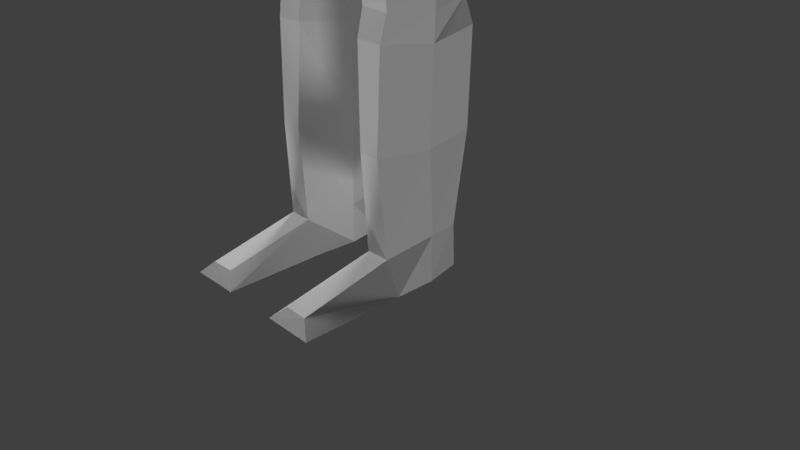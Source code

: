 # Source: Male_anim.blend  (saved by Blender 2.79.0; exported with 4.5.12 LTS)
import bpy
from mathutils import Matrix  # noqa: F401  (used for matrix-valued properties, if any)

bpy.ops.wm.read_factory_settings(use_empty=True)
scene = bpy.context.scene
scene.name = 'Scene'

# ---- collections
col_collection_1 = bpy.data.collections.new('Collection 1'); scene.collection.children.link(col_collection_1)

# ---- materials (node trees are filled in below, after node groups)
mat_material = bpy.data.materials.new('Material')
mat_material.alpha_threshold = 0.0
mat_material.use_transparent_shadow = False
mat_material.roughness = 0.5
mat_material.line_color = (0.0, 0.0, 0.0, 1.0)

# ---- node groups
ng_auto_smooth = bpy.data.node_groups.new('Auto Smooth', 'GeometryNodeTree')
_s = ng_auto_smooth.interface.new_socket(name='Geometry', in_out='OUTPUT', socket_type='NodeSocketGeometry')
_s = ng_auto_smooth.interface.new_socket(name='Geometry', in_out='INPUT', socket_type='NodeSocketGeometry')
_s = ng_auto_smooth.interface.new_socket(name='Angle', in_out='INPUT', socket_type='NodeSocketFloat')
_s.subtype = 'ANGLE'
_s.min_value = 0.0
_s.max_value = 3.142
ng_auto_smooth.is_modifier = True
_N = ng_auto_smooth.nodes; _L = ng_auto_smooth.links
n0 = _N.new('NodeGroupOutput'); n0.name = 'Group Output'; n0.location = (480, -100)
n1 = _N.new('NodeGroupInput'); n1.name = 'Group Input'; n1.location = (-420, -300)
n2 = _N.new('NodeGroupInput'); n2.name = 'Group Input.001'; n2.location = (-60, -100)
n3 = _N.new('GeometryNodeSetShadeSmooth'); n3.name = 'Set Shade Smooth'; n3.location = (120, -100)
n3.domain = 'EDGE'
n4 = _N.new('GeometryNodeSetShadeSmooth'); n4.name = 'Set Shade Smooth.001'; n4.location = (300, -100)
n5 = _N.new('GeometryNodeInputMeshEdgeAngle'); n5.name = 'Edge Angle'; n5.location = (-420, -220)
n6 = _N.new('GeometryNodeInputEdgeSmooth'); n6.name = 'Is Edge Smooth'; n6.location = (-60, -160)
n7 = _N.new('GeometryNodeInputShadeSmooth'); n7.name = 'Is Face Smooth'; n7.location = (-240, -340)
n8 = _N.new('FunctionNodeBooleanMath'); n8.name = 'Boolean Math'; n8.location = (-60, -220)
n9 = _N.new('FunctionNodeCompare'); n9.name = 'Compare'; n9.location = (-240, -180)
n9.operation = 'LESS_EQUAL'
_L.new(n5.outputs[0], n9.inputs[0])
_L.new(n4.outputs[0], n0.inputs[0])
_L.new(n1.outputs[1], n9.inputs[1])
_L.new(n9.outputs[0], n8.inputs[0])
_L.new(n7.outputs[0], n8.inputs[1])
_L.new(n2.outputs[0], n3.inputs[0])
_L.new(n6.outputs[0], n3.inputs[1])
_L.new(n3.outputs[0], n4.inputs[0])
_L.new(n8.outputs[0], n3.inputs[2])
n0.is_active_output = True

# ---- material node trees

# ---- world
world_world = bpy.data.worlds.new('World'); scene.world = world_world
world_world.color = (0.05088, 0.05088, 0.05088)
world_world.use_sun_shadow = False
world_world.sun_shadow_jitter_overblur = 0.0
world_world.cycles.sampling_method = 'MANUAL'

# ---- cameras
cam_camera = bpy.data.cameras.new('Camera')
cam_camera.clip_end = 100.0
cam_camera.lens = 35.0
cam_camera.sensor_width = 32.0
cam_camera.sensor_height = 18.0
cam_camera.ortho_scale = 7.314
cam_camera.dof.focus_distance = 0.0
cam_camera.dof.aperture_fstop = 128.0

# ---- lights
light_lamp_003 = bpy.data.lights.new('Lamp.003', 'SUN')
light_lamp_003.transmission_factor = 0.0
light_lamp_003.cutoff_distance = 30.0
light_lamp_003.angle = 0.1993
light_lamp_003.energy = 1.0
light_lamp_003.shadow_buffer_clip_start = 1.001
light_lamp_003.shadow_soft_size = 0.1
light_lamp_003.shadow_cascade_max_distance = 1000.0
light_lamp_002 = bpy.data.lights.new('Lamp.002', 'SUN')
light_lamp_002.transmission_factor = 0.0
light_lamp_002.cutoff_distance = 30.0
light_lamp_002.angle = 0.1993
light_lamp_002.energy = 1.0
light_lamp_002.shadow_buffer_clip_start = 1.001
light_lamp_002.shadow_soft_size = 0.1
light_lamp_002.shadow_cascade_max_distance = 1000.0
light_lamp_001 = bpy.data.lights.new('Lamp.001', 'SUN')
light_lamp_001.transmission_factor = 0.0
light_lamp_001.cutoff_distance = 30.0
light_lamp_001.angle = 0.1993
light_lamp_001.energy = 1.0
light_lamp_001.shadow_buffer_clip_start = 1.001
light_lamp_001.shadow_soft_size = 0.1
light_lamp_001.shadow_cascade_max_distance = 1000.0
light_lamp = bpy.data.lights.new('Lamp', 'SUN')
light_lamp.transmission_factor = 0.0
light_lamp.cutoff_distance = 30.0
light_lamp.angle = 0.1993
light_lamp.energy = 1.0
light_lamp.shadow_buffer_clip_start = 1.001
light_lamp.shadow_soft_size = 0.1
light_lamp.shadow_cascade_max_distance = 1000.0

# ---- meshes
me_cube = bpy.data.meshes.new('Cube')
me_cube.from_pydata([(0.1818, -0.4534, 6.921), (1.431, -0.5925, 11.6), (0.054, 0.6216, 6.935), (1.474, 0.6932, 11.72), (-0.09129, 0.4749, 6.927), (-0.09129, 0.7487, 11.91), (-0.09129, -0.5342, 6.996), (-0.09129, -0.9978, 11.79), (1.094, 0.9928, 10.91), (1.057, 0.5793, 8.959), (1.04, 0.9029, 7.677), (1.141, -0.7016, 10.6), (1.057, -0.7067, 8.959), (1.04, -0.5043, 7.677), (-0.09129, -1.195, 10.65), (-0.09129, -1.048, 8.959), (-0.09129, -0.7258, 7.677), (-0.09129, 1.051, 10.69), (-0.09129, 0.7898, 8.959), (-0.09129, 0.9308, 7.677), (0.0922, 0.07928, 6.867), (0.2168, -0.01637, 12.78), (-0.09129, 0.07928, 6.908), (1.146, 0.07928, 7.677), (1.23, -0.06944, 8.959), (1.631, -0.486, 10.7), (0.708, 0.8842, 11.78), (1.943, -0.1693, 11.47), (1.925, 0.524, 11.53), (1.411, 0.8561, 10.53), (1.885, 0.1587, 8.557), (2.075, 0.149, 8.555), (2.076, 0.4687, 8.558), (1.886, 0.4738, 8.554), (0.3361, -0.4429, 6.851), (0.1133, 0.7317, 6.878), (1.264, 0.6545, 6.86), (0.8417, -0.442, 6.853), (0.1205, 0.08734, 6.76), (1.271, -0.005191, 6.786), (0.4892, -0.4321, 0.5534), (0.4395, 0.6981, 0.6424), (0.8179, 0.6712, 0.6564), (0.8054, -0.4285, 0.5547), (0.2851, 0.1491, 0.6505), (0.9592, 0.161, 0.7224), (0.02234, 0.1391, 5.054), (0.3243, -0.4964, 5.035), (0.7391, -0.4937, 5.014), (0.7481, 0.7653, 5.011), (0.1289, 0.7484, 5.139), (1.041, 0.09604, 5.017), (0.2176, 0.1249, 3.361), (0.8082, 0.7584, 3.443), (0.9975, 0.107, 3.383), (0.4359, -0.4144, 3.427), (0.8082, -0.4086, 3.416), (0.2157, 0.7572, 3.486), (0.1965, 0.1115, 3.058), (0.1868, 0.1146, 1.818), (0.9524, 0.74, 3.137), (0.8558, 0.8179, 1.872), (0.9791, 0.1115, 3.036), (0.9442, 0.1146, 1.825), (0.4748, -0.5162, 1.824), (0.4114, -0.4698, 3.09), (0.7523, -0.517, 1.817), (0.7728, -0.4749, 3.085), (0.2625, 0.8208, 1.844), (0.2518, 0.7601, 3.156), (0.3013, -0.4135, 0.1197), (0.3402, 0.6228, 0.1297), (0.8884, 0.6238, 0.1337), (0.9926, -0.4183, 0.1344), (0.2848, 0.1559, 0.1104), (0.9793, 0.132, 0.1211), (0.4779, -1.636, 0.2839), (0.796, -1.645, 0.2848), (0.2952, -1.769, 0.1138), (0.9703, -1.768, 0.1103), (0.02495, -0.4806, 6.964), (-0.01097, 0.5166, 6.938), (0.6972, -0.8275, 11.77), (0.4745, -0.6151, 7.677), (0.4828, -0.9416, 8.959), (0.4745, 0.9583, 7.677), (0.4828, 0.6845, 8.959), (0.6364, 1.022, 10.74), (0.0004545, -0.06424, 6.887), (0.7851, -1.08, 10.68), (0.2179, -0.01619, 12.31), (0.2185, 0.1767, 12.43), (-0.09129, -0.08983, 12.52), (-0.09129, 0.2805, 12.45), (0.2219, 0.1767, 12.78), (-0.09129, -0.08983, 12.76), (-0.09129, 0.2805, 12.77), (0.942, -0.9168, 13.26), (0.942, -0.9168, 15.26), (0.796, 0.9581, 13.11), (0.942, 1.083, 15.26), (0.3035, 1.067, 13.05), (0.29, 1.232, 15.51), (0.9329, 1.232, 14.61), (0.9329, 1.232, 13.91), (1.091, -0.2648, 13.11), (1.091, 0.4312, 13.11), (1.091, 0.4312, 15.41), (1.091, -0.2648, 15.41), (1.091, -1.066, 14.61), (1.091, -1.066, 13.91), (0.29, -1.066, 13.11), (0.29, -1.066, 15.41), (0.3861, 0.4925, 15.79), (0.3861, -0.3261, 15.79), (0.3513, -1.354, 13.81), (0.3513, -1.354, 14.7), (1.221, 0.4925, 13.81), (1.221, -0.3261, 13.81), (1.221, 0.4925, 14.7), (1.221, -0.3261, 14.7), (0.3513, 1.521, 13.81), (0.3513, 1.521, 14.7), (-0.09129, 1.045, 13.01), (-0.09129, 1.232, 15.51), (-0.09129, -1.066, 13.11), (-0.09129, -1.066, 15.41), (-0.09129, 0.4925, 15.79), (-0.09129, -0.3261, 15.79), (-0.09129, -1.354, 13.81), (-0.09129, -1.354, 14.7), (-0.09129, 1.521, 13.81), (-0.09129, 1.521, 14.7), (1.954, 0.1662, 7.022), (2.102, 0.1682, 7.021), (2.102, 0.3168, 7.022), (1.955, 0.3153, 7.022), (1.937, 0.1524, 6.988), (2.104, 0.1495, 6.986), (2.105, 0.3345, 6.986), (1.93, 0.3341, 6.985), (1.957, 0.1632, 6.716), (2.09, 0.1635, 6.717), (2.087, 0.3167, 6.716), (1.957, 0.3172, 6.718), (1.961, 0.2423, 6.371), (2.052, 0.2422, 6.371), (2.051, 0.3052, 6.372), (1.961, 0.3051, 6.372), (1.971, 0.2692, 6.303), (2.028, 0.269, 6.303), (2.027, 0.2881, 6.304), (1.971, 0.2879, 6.303), (2.176, 0.1685, 11.2), (2.211, 0.3164, 8.579), (2.145, 0.2596, 7.022), (2.176, 0.2607, 6.982), (2.158, 0.2806, 6.715), (2.099, 0.2792, 6.336), (2.035, 0.2786, 6.295), (1.636, 0.3152, 8.575), (1.467, 0.2438, 10.03), (1.875, 0.2599, 7.021), (1.837, 0.2603, 6.985), (1.9, 0.2793, 6.693), (1.903, 0.2789, 6.335), (1.953, 0.2783, 6.295), (1.818, 0.2119, 6.82), (1.818, 0.3264, 6.821), (1.855, 0.2264, 6.771), (1.854, 0.3238, 6.764), (1.77, 0.2641, 6.827), (1.869, 0.2801, 6.701), (1.751, 0.2385, 6.536), (1.746, 0.2894, 6.537), (1.786, 0.2382, 6.534), (1.784, 0.2909, 6.537), (1.706, 0.2584, 6.5), (1.812, 0.2614, 6.494), (-0.3644, -0.4534, 6.921), (-1.614, -0.5925, 11.6), (-0.2366, 0.6216, 6.935), (-1.608, -0.04956, 11.76), (-1.703, 0.7284, 10.95), (-1.239, 0.5793, 8.959), (-1.223, 0.9029, 7.677), (-1.323, -0.7016, 10.6), (-1.239, -0.7067, 8.959), (-1.223, -0.5043, 7.677), (-0.2748, 0.07928, 6.867), (-0.3994, -0.01637, 12.78), (-1.329, 0.07928, 7.677), (-1.412, -0.06944, 8.959), (-1.849, -0.4794, 10.58), (-0.8906, 0.8842, 11.78), (-2.125, -0.1693, 11.47), (-2.107, 0.524, 11.53), (-2.068, 0.1587, 8.557), (-2.257, 0.149, 8.555), (-2.258, 0.4687, 8.558), (-2.069, 0.4738, 8.554), (-0.5187, -0.4429, 6.851), (-0.2959, 0.7317, 6.878), (-1.447, 0.6545, 6.86), (-1.024, -0.442, 6.853), (-0.3031, 0.08734, 6.76), (-1.454, -0.005191, 6.786), (-0.6718, -0.4321, 0.5534), (-0.622, 0.6981, 0.6424), (-1.0, 0.6712, 0.6564), (-0.988, -0.4285, 0.5547), (-0.4677, 0.1491, 0.6505), (-1.142, 0.161, 0.7224), (-0.2049, 0.1391, 5.054), (-0.5069, -0.4964, 5.035), (-0.9217, -0.4937, 5.014), (-0.9307, 0.7653, 5.011), (-0.3114, 0.7484, 5.139), (-1.224, 0.09604, 5.017), (-0.4002, 0.1249, 3.361), (-0.9907, 0.7584, 3.443), (-1.18, 0.107, 3.383), (-0.6185, -0.4144, 3.427), (-0.9907, -0.4086, 3.416), (-0.3983, 0.7572, 3.486), (-0.3791, 0.1115, 3.058), (-0.3694, 0.1146, 1.818), (-1.135, 0.74, 3.137), (-1.038, 0.8179, 1.872), (-1.162, 0.1115, 3.036), (-1.127, 0.1146, 1.825), (-0.6574, -0.5162, 1.824), (-0.594, -0.4698, 3.09), (-0.9349, -0.517, 1.817), (-0.9554, -0.4749, 3.085), (-0.4451, 0.8208, 1.844), (-0.4344, 0.7601, 3.156), (-0.4839, -0.4135, 0.1197), (-0.5228, 0.6228, 0.1297), (-1.071, 0.6238, 0.1337), (-1.175, -0.4183, 0.1344), (-0.4674, 0.1559, 0.1104), (-1.162, 0.132, 0.1211), (-0.6605, -1.636, 0.2839), (-0.9786, -1.645, 0.2848), (-0.4778, -1.769, 0.1138), (-1.153, -1.768, 0.1103), (-0.2075, -0.4806, 6.964), (-0.1716, 0.5166, 6.938), (-0.8798, -0.8275, 11.77), (-0.6571, -0.6151, 7.677), (-0.6654, -0.9416, 8.959), (-0.6571, 0.9583, 7.677), (-0.6654, 0.6845, 8.959), (-0.8189, 1.022, 10.74), (-0.183, -0.06424, 6.887), (-0.9677, -1.08, 10.68), (-0.4004, -0.01619, 12.31), (-0.4011, 0.1767, 12.43), (-0.4045, 0.1767, 12.78), (-1.125, -0.9168, 13.26), (-1.125, -0.9168, 15.26), (-1.13, 0.9581, 13.19), (-1.125, 1.083, 15.26), (-0.486, 1.067, 13.05), (-0.4726, 1.232, 15.51), (-1.116, 1.232, 14.61), (-1.116, 1.232, 13.91), (-1.274, -0.2648, 13.11), (-1.274, 0.4312, 13.11), (-1.274, 0.4312, 15.41), (-1.274, -0.2648, 15.41), (-1.274, -1.066, 14.61), (-1.274, -1.066, 13.91), (-0.4726, -1.066, 13.11), (-0.4726, -1.066, 15.41), (-0.5687, 0.4925, 15.79), (-0.5687, -0.3261, 15.79), (-0.5339, -1.354, 13.81), (-0.5339, -1.354, 14.7), (-1.404, 0.4925, 13.81), (-1.404, -0.3261, 13.81), (-1.404, 0.4925, 14.7), (-1.404, -0.3261, 14.7), (-0.5339, 1.521, 13.81), (-0.5339, 1.521, 14.7), (-2.137, 0.1662, 7.022), (-2.284, 0.1682, 7.021), (-2.285, 0.3168, 7.022), (-2.137, 0.3153, 7.022), (-2.119, 0.1524, 6.988), (-2.287, 0.1495, 6.986), (-2.288, 0.3345, 6.986), (-2.113, 0.3341, 6.985), (-2.139, 0.1632, 6.716), (-2.273, 0.1635, 6.717), (-2.27, 0.3167, 6.716), (-2.14, 0.3172, 6.718), (-2.144, 0.2423, 6.371), (-2.234, 0.2422, 6.371), (-2.234, 0.3052, 6.372), (-2.143, 0.3051, 6.372), (-2.154, 0.2692, 6.303), (-2.21, 0.269, 6.303), (-2.209, 0.2881, 6.304), (-2.154, 0.2879, 6.303), (-2.358, 0.1685, 11.2), (-2.394, 0.3164, 8.579), (-2.327, 0.2596, 7.022), (-2.358, 0.2607, 6.982), (-2.341, 0.2806, 6.715), (-2.281, 0.2792, 6.336), (-2.217, 0.2786, 6.295), (-2.052, 0.3152, 8.552), (-2.057, 0.2599, 7.021), (-2.019, 0.2603, 6.985), (-2.082, 0.2793, 6.693), (-2.086, 0.2789, 6.335), (-2.136, 0.2783, 6.295), (-2.0, 0.2119, 6.82), (-2.0, 0.3264, 6.821), (-2.037, 0.2264, 6.771), (-2.037, 0.3238, 6.764), (-1.952, 0.2641, 6.827), (-2.051, 0.2801, 6.701), (-1.934, 0.2385, 6.536), (-1.928, 0.2894, 6.537), (-1.968, 0.2382, 6.534), (-1.966, 0.2909, 6.537), (-1.889, 0.2584, 6.5), (-1.994, 0.2614, 6.494), (-1.768, 0.1873, 10.78), (-1.769, 0.1796, 10.78), (-1.768, 0.1746, 10.77)], [], [(87, 26, 3, 8), (88, 20, 0, 80), (1, 90, 82), (89, 82, 7, 14), (80, 83, 16, 6), (83, 84, 15, 16), (84, 89, 14, 15), (2, 10, 36, 35), (23, 24, 12, 13), (24, 25, 11, 12), (81, 85, 10, 2), (85, 86, 9, 10), (86, 87, 8, 9), (9, 8, 25, 24), (10, 9, 24, 23), (13, 0, 34, 37), (90, 91, 94, 21), (81, 2, 20, 88), (25, 27, 1, 11), (28, 29, 8), (161, 29, 33, 160), (153, 27, 31, 154), (29, 28, 32, 33), (27, 25, 30, 31), (3, 1, 27, 28), (153, 28, 27), (8, 3, 28), (66, 64, 40, 43), (64, 59, 44, 40), (0, 20, 38, 34), (23, 13, 37, 39), (10, 23, 39, 36), (20, 2, 35, 38), (45, 43, 73, 75), (42, 45, 75, 72), (68, 61, 42, 41), (61, 63, 45, 42), (63, 66, 43, 45), (59, 68, 41, 44), (38, 35, 50, 46), (39, 37, 48, 51), (36, 39, 51, 49), (35, 36, 49, 50), (34, 38, 46, 47), (37, 34, 47, 48), (46, 50, 57, 52), (51, 48, 56, 54), (49, 51, 54, 53), (50, 49, 53, 57), (47, 46, 52, 55), (48, 47, 55, 56), (52, 57, 69, 58), (58, 69, 68, 59), (54, 56, 67, 62), (62, 67, 66, 63), (53, 54, 62, 60), (60, 62, 63, 61), (57, 53, 60, 69), (69, 60, 61, 68), (55, 52, 58, 65), (65, 58, 59, 64), (56, 55, 65, 67), (67, 65, 64, 66), (74, 75, 73, 70), (71, 72, 75, 74), (44, 41, 71, 74), (40, 44, 74, 70), (70, 73, 79, 78), (41, 42, 72, 71), (77, 76, 78, 79), (40, 70, 78, 76), (43, 40, 76, 77), (73, 43, 77, 79), (3, 26, 91), (4, 81, 88, 22), (18, 17, 87, 86), (19, 18, 86, 85), (4, 19, 85, 81), (12, 11, 89, 84), (13, 12, 84, 83), (0, 13, 83, 80), (11, 1, 82, 89), (22, 88, 80, 6), (17, 5, 26, 87), (91, 26, 5, 93), (82, 90, 92, 7), (91, 90, 1, 3), (92, 90, 21, 95), (91, 93, 96, 94), (122, 102, 100, 103), (120, 108, 98, 109), (21, 105, 97, 111), (108, 114, 112, 98), (100, 102, 113, 107), (107, 113, 114, 108), (95, 21, 111, 125), (123, 101, 94, 96), (101, 99, 106, 94), (94, 106, 105, 21), (97, 110, 115, 111), (110, 109, 116, 115), (109, 98, 112, 116), (105, 118, 110, 97), (118, 120, 109, 110), (99, 104, 117, 106), (106, 117, 118, 105), (104, 103, 119, 117), (117, 119, 120, 118), (103, 100, 107, 119), (119, 107, 108, 120), (101, 121, 104, 99), (121, 122, 103, 104), (123, 131, 121, 101), (131, 132, 122, 121), (132, 124, 102, 122), (116, 112, 126, 130), (115, 116, 130, 129), (111, 115, 129, 125), (113, 127, 128, 114), (102, 124, 127, 113), (114, 128, 126, 112), (33, 32, 135, 136), (154, 31, 134, 155), (160, 33, 136, 162), (31, 30, 133, 134), (136, 135, 139, 140), (162, 136, 140, 163), (134, 133, 137, 138), (155, 134, 138, 156), (140, 144, 170, 168), (138, 137, 141, 142), (156, 138, 142, 157), (140, 139, 143, 144), (142, 141, 145, 146), (157, 142, 146, 158), (144, 143, 147, 148), (164, 144, 148, 165), (148, 147, 151, 152), (165, 148, 152, 166), (146, 145, 149, 150), (158, 146, 150, 159), (149, 166, 159, 150), (147, 158, 159, 151), (143, 157, 158, 147), (139, 156, 157, 143), (135, 155, 156, 139), (32, 154, 155, 135), (28, 153, 154, 32), (145, 165, 166, 149), (141, 164, 165, 145), (163, 140, 168, 171), (133, 162, 163, 137), (30, 160, 162, 133), (25, 161, 160, 30), (152, 151, 159, 166), (168, 170, 176, 174), (171, 168, 174, 177), (164, 141, 169, 172), (144, 164, 172, 170), (141, 137, 167, 169), (137, 163, 171, 167), (177, 174, 176, 178), (173, 177, 178, 175), (167, 171, 177, 173), (170, 172, 178, 176), (169, 167, 173, 175), (172, 169, 175, 178), (8, 29, 161), (25, 8, 161), (255, 247, 179, 189), (180, 249, 257), (256, 14, 7, 249), (247, 6, 16, 250), (250, 16, 15, 251), (251, 15, 14, 256), (181, 202, 203, 185), (191, 188, 187, 192), (192, 187, 186, 193), (248, 181, 185, 252), (252, 185, 184, 253), (253, 184, 183, 254), (184, 192, 193, 332, 333, 331, 183), (185, 191, 192, 184), (188, 204, 201, 179), (257, 190, 259, 258), (248, 255, 189, 181), (193, 186, 180, 195), (306, 307, 198, 195), (183, 200, 199, 196), (195, 198, 197, 193), (182, 196, 195, 180), (306, 195, 196), (233, 210, 207, 231), (231, 207, 211, 226), (179, 201, 205, 189), (191, 206, 204, 188), (185, 203, 206, 191), (189, 205, 202, 181), (212, 242, 240, 210), (209, 239, 242, 212), (235, 208, 209, 228), (228, 209, 212, 230), (230, 212, 210, 233), (226, 211, 208, 235), (205, 213, 217, 202), (206, 218, 215, 204), (203, 216, 218, 206), (202, 217, 216, 203), (201, 214, 213, 205), (204, 215, 214, 201), (213, 219, 224, 217), (218, 221, 223, 215), (216, 220, 221, 218), (217, 224, 220, 216), (214, 222, 219, 213), (215, 223, 222, 214), (219, 225, 236, 224), (225, 226, 235, 236), (221, 229, 234, 223), (229, 230, 233, 234), (220, 227, 229, 221), (227, 228, 230, 229), (224, 236, 227, 220), (236, 235, 228, 227), (222, 232, 225, 219), (232, 231, 226, 225), (223, 234, 232, 222), (234, 233, 231, 232), (241, 237, 240, 242), (238, 241, 242, 239), (211, 241, 238, 208), (207, 237, 241, 211), (237, 245, 246, 240), (208, 238, 239, 209), (244, 246, 245, 243), (207, 243, 245, 237), (210, 244, 243, 207), (240, 246, 244, 210), (182, 258, 194), (4, 22, 255, 248), (18, 253, 254, 17), (19, 252, 253, 18), (4, 248, 252, 19), (187, 251, 256, 186), (188, 250, 251, 187), (179, 247, 250, 188), (186, 256, 249, 180), (22, 6, 247, 255), (17, 254, 194, 5), (258, 93, 5, 194), (249, 7, 92, 257), (258, 182, 180, 257), (92, 95, 190, 257), (258, 259, 96, 93), (285, 266, 263, 265), (283, 272, 261, 271), (190, 274, 260, 268), (271, 261, 275, 277), (263, 270, 276, 265), (270, 271, 277, 276), (95, 125, 274, 190), (123, 96, 259, 264), (264, 259, 269, 262), (259, 190, 268, 269), (260, 274, 278, 273), (273, 278, 279, 272), (272, 279, 275, 261), (268, 260, 273, 281), (281, 273, 272, 283), (262, 269, 280, 267), (269, 268, 281, 280), (267, 280, 282, 266), (280, 281, 283, 282), (266, 282, 270, 263), (282, 283, 271, 270), (264, 262, 267, 284), (284, 267, 266, 285), (123, 264, 284, 131), (131, 284, 285, 132), (132, 285, 265, 124), (279, 130, 126, 275), (278, 129, 130, 279), (274, 125, 129, 278), (276, 277, 128, 127), (265, 276, 127, 124), (277, 275, 126, 128), (200, 289, 288, 199), (307, 308, 287, 198), (313, 314, 289, 200), (198, 287, 286, 197), (289, 293, 292, 288), (314, 315, 293, 289), (287, 291, 290, 286), (308, 309, 291, 287), (293, 320, 322, 297), (291, 295, 294, 290), (309, 310, 295, 291), (293, 297, 296, 292), (295, 299, 298, 294), (310, 311, 299, 295), (297, 301, 300, 296), (316, 317, 301, 297), (301, 305, 304, 300), (317, 318, 305, 301), (299, 303, 302, 298), (311, 312, 303, 299), (302, 303, 312, 318), (300, 304, 312, 311), (296, 300, 311, 310), (292, 296, 310, 309), (288, 292, 309, 308), (199, 288, 308, 307), (196, 199, 307, 306), (298, 302, 318, 317), (294, 298, 317, 316), (315, 323, 320, 293), (286, 290, 315, 314), (197, 286, 314, 313), (305, 318, 312, 304), (320, 326, 328, 322), (323, 329, 326, 320), (316, 324, 321, 294), (297, 322, 324, 316), (294, 321, 319, 290), (290, 319, 323, 315), (329, 330, 328, 326), (325, 327, 330, 329), (319, 325, 329, 323), (322, 328, 330, 324), (321, 327, 325, 319), (324, 330, 327, 321), (182, 194, 196), (183, 196, 194, 254), (183, 331, 332, 193, 197, 200), (183, 200, 313, 331), (331, 333, 332), (313, 197, 193, 331)])
_uv = me_cube.uv_layers.new(name='UVMap')
_uv.uv.foreach_set('vector', [0.1941, 0.1882, 0.1712, 0.2456, 0.1423, 0.2268, 0.1681, 0.1925, 0.6513, 0.07176, 0.7101, 0.08969, 0.6918, 0.1961, 0.6493, 0.2016, 0.1024, 0.2246, 0.1245, 0.3323, 0.07654, 0.249, 0.06113, 0.1906, 0.07654, 0.249, 0.03006, 0.2748, 0.008448, 0.1974, 0.6493, 0.2016, 0.7271, 0.3364, 0.622, 0.3398, 0.6174, 0.2148, 0.05071, 0.01366, 0.04617, 0.09309, 0.01068, 0.09267, 0.01575, 0.013, 0.04617, 0.09309, 0.06113, 0.1906, 0.008448, 0.1974, 0.01068, 0.09267, 0.814, 0.07521, 0.9409, 0.1615, 0.8449, 0.1759, 0.8071, 0.1056, 0.1202, 0.009278, 0.125, 0.08847, 0.08376, 0.092, 0.08563, 0.01408, 0.125, 0.08847, 0.1136, 0.1933, 0.08821, 0.1848, 0.08376, 0.092, 0.7962, 0.04878, 0.9263, 0.095, 0.9409, 0.1615, 0.814, 0.07521, 0.2021, 0.0002498, 0.199, 0.08062, 0.1624, 0.08075, 0.1675, 0.0002499, 0.199, 0.08062, 0.1941, 0.1882, 0.1681, 0.1925, 0.1624, 0.08075, 0.1624, 0.08075, 0.1681, 0.1925, 0.1136, 0.1933, 0.125, 0.08847, 0.1675, 0.0002499, 0.1624, 0.08075, 0.125, 0.08847, 0.1202, 0.009278, 0.8236, 0.3398, 0.6918, 0.1961, 0.7318, 0.1883, 0.7815, 0.2193, 0.1245, 0.3323, 0.1457, 0.3361, 0.1557, 0.3823, 0.1336, 0.3882, 0.7962, 0.04878, 0.814, 0.07521, 0.7101, 0.08969, 0.6513, 0.07176, 0.1136, 0.1933, 0.1172, 0.2148, 0.1024, 0.2246, 0.08821, 0.1848, 0.1349, 0.2156, 0.1429, 0.2, 0.1681, 0.1925, 0.1392, 0.1962, 0.1429, 0.2, 0.1369, 0.1984, 0.1374, 0.1983, 0.1299, 0.2095, 0.1172, 0.2148, 0.1368, 0.1979, 0.1366, 0.1981, 0.1429, 0.2, 0.1349, 0.2156, 0.1365, 0.1985, 0.1369, 0.1984, 0.1172, 0.2148, 0.1136, 0.1933, 0.1374, 0.198, 0.1368, 0.1979, 0.1423, 0.2268, 0.1024, 0.2246, 0.1172, 0.2148, 0.1349, 0.2156, 0.1299, 0.2095, 0.1349, 0.2156, 0.1172, 0.2148, 0.1681, 0.1925, 0.1423, 0.2268, 0.1349, 0.2156, 0.7809, 0.1692, 0.7809, 0.1692, 0.7809, 0.1691, 0.7809, 0.1691, 0.7809, 0.1692, 0.7809, 0.1691, 0.7809, 0.1691, 0.7809, 0.1691, 0.6918, 0.1961, 0.7101, 0.08969, 0.74, 0.119, 0.7318, 0.1883, 0.9225, 0.2952, 0.8236, 0.3398, 0.7815, 0.2193, 0.8233, 0.2086, 0.9409, 0.1615, 0.9225, 0.2952, 0.8233, 0.2086, 0.8449, 0.1759, 0.7101, 0.08969, 0.814, 0.07521, 0.8071, 0.1056, 0.74, 0.119, 0.1527, 0.8397, 0.1037, 0.7997, 0.1134, 0.7923, 0.1534, 0.7993, 0.217, 0.8222, 0.1527, 0.8397, 0.1534, 0.7993, 0.1876, 0.7999, 0.7809, 0.1691, 0.7809, 0.1691, 0.7809, 0.1691, 0.7809, 0.1691, 0.7809, 0.1691, 0.7809, 0.1692, 0.7809, 0.1691, 0.7809, 0.1691, 0.7809, 0.1692, 0.7809, 0.1692, 0.7809, 0.1691, 0.7809, 0.1691, 0.7809, 0.1691, 0.7809, 0.1691, 0.7809, 0.1691, 0.7809, 0.1691, 0.74, 0.119, 0.8071, 0.1056, 0.7823, 0.1619, 0.7777, 0.1634, 0.8233, 0.2086, 0.7815, 0.2193, 0.7799, 0.1734, 0.7851, 0.174, 0.8449, 0.1759, 0.8233, 0.2086, 0.7851, 0.174, 0.7837, 0.1683, 0.8071, 0.1056, 0.8449, 0.1759, 0.7837, 0.1683, 0.7823, 0.1619, 0.7318, 0.1883, 0.74, 0.119, 0.7777, 0.1634, 0.7769, 0.1704, 0.7815, 0.2193, 0.7318, 0.1883, 0.7769, 0.1704, 0.7799, 0.1734, 0.7777, 0.1634, 0.7823, 0.1619, 0.781, 0.1684, 0.7806, 0.1687, 0.7851, 0.174, 0.7799, 0.1734, 0.7808, 0.1696, 0.7812, 0.1697, 0.7837, 0.1683, 0.7851, 0.174, 0.7812, 0.1697, 0.7813, 0.169, 0.7823, 0.1619, 0.7837, 0.1683, 0.7813, 0.169, 0.781, 0.1684, 0.7769, 0.1704, 0.7777, 0.1634, 0.7806, 0.1687, 0.7806, 0.1694, 0.7799, 0.1734, 0.7769, 0.1704, 0.7806, 0.1694, 0.7808, 0.1696, 0.7806, 0.1687, 0.781, 0.1684, 0.7809, 0.1688, 0.7807, 0.1689, 0.7807, 0.1689, 0.7809, 0.1688, 0.7809, 0.1691, 0.7809, 0.1691, 0.7812, 0.1697, 0.7808, 0.1696, 0.7808, 0.1694, 0.781, 0.1694, 0.781, 0.1694, 0.7808, 0.1694, 0.7809, 0.1692, 0.7809, 0.1692, 0.7813, 0.169, 0.7812, 0.1697, 0.781, 0.1694, 0.7811, 0.1691, 0.7811, 0.1691, 0.781, 0.1694, 0.7809, 0.1692, 0.7809, 0.1691, 0.781, 0.1684, 0.7813, 0.169, 0.7811, 0.1691, 0.7809, 0.1688, 0.7809, 0.1688, 0.7811, 0.1691, 0.7809, 0.1691, 0.7809, 0.1691, 0.7806, 0.1694, 0.7806, 0.1687, 0.7807, 0.1689, 0.7807, 0.1693, 0.7807, 0.1693, 0.7807, 0.1689, 0.7809, 0.1691, 0.7809, 0.1692, 0.7808, 0.1696, 0.7806, 0.1694, 0.7807, 0.1693, 0.7808, 0.1694, 0.7808, 0.1694, 0.7807, 0.1693, 0.7809, 0.1692, 0.7809, 0.1692, 0.162, 0.7663, 0.1534, 0.7993, 0.1134, 0.7923, 0.1139, 0.7714, 0.197, 0.7753, 0.1876, 0.7999, 0.1534, 0.7993, 0.162, 0.7663, 0.1744, 0.7237, 0.2532, 0.7678, 0.197, 0.7753, 0.162, 0.7663, 0.1037, 0.7603, 0.1744, 0.7237, 0.162, 0.7663, 0.1139, 0.7714, 0.1139, 0.7714, 0.1134, 0.7923, 0.02828, 0.8003, 0.0002498, 0.7869, 0.2532, 0.7678, 0.217, 0.8222, 0.1876, 0.7999, 0.197, 0.7753, 0.03317, 0.7938, 0.02368, 0.7911, 0.0002498, 0.7869, 0.02828, 0.8003, 0.1037, 0.7603, 0.1139, 0.7714, 0.0002498, 0.7869, 0.02368, 0.7911, 0.1037, 0.7997, 0.1037, 0.7603, 0.02368, 0.7911, 0.03317, 0.7938, 0.1134, 0.7923, 0.1037, 0.7997, 0.03317, 0.7938, 0.02828, 0.8003, 0.1423, 0.2268, 0.1712, 0.2456, 0.1457, 0.3361, 0.7859, 0.02576, 0.7962, 0.04878, 0.6513, 0.07176, 0.6226, 0.0002498, 0.2359, 0.08029, 0.2413, 0.1941, 0.1941, 0.1882, 0.199, 0.08062, 0.2369, 0.00087, 0.2359, 0.08029, 0.199, 0.08062, 0.2021, 0.0002498, 0.7859, 0.02576, 0.9121, 0.01733, 0.9263, 0.095, 0.7962, 0.04878, 0.08376, 0.092, 0.08821, 0.1848, 0.06113, 0.1906, 0.04617, 0.09309, 0.08563, 0.01408, 0.08376, 0.092, 0.04617, 0.09309, 0.05071, 0.01366, 0.6918, 0.1961, 0.8236, 0.3398, 0.7271, 0.3364, 0.6493, 0.2016, 0.08821, 0.1848, 0.1024, 0.2246, 0.07654, 0.249, 0.06113, 0.1906, 0.6226, 0.0002498, 0.6513, 0.07176, 0.6493, 0.2016, 0.6174, 0.2148, 0.2413, 0.1941, 0.2087, 0.2802, 0.1712, 0.2456, 0.1941, 0.1882, 0.1457, 0.3361, 0.1712, 0.2456, 0.2087, 0.2802, 0.183, 0.336, 0.07654, 0.249, 0.1245, 0.3323, 0.0977, 0.3576, 0.03006, 0.2748, 0.1457, 0.3361, 0.1245, 0.3323, 0.1024, 0.2246, 0.1423, 0.2268, 0.0977, 0.3576, 0.1245, 0.3323, 0.1336, 0.3882, 0.09542, 0.3798, 0.1457, 0.3361, 0.183, 0.336, 0.1928, 0.3639, 0.1557, 0.3823, 0.3033, 0.5709, 0.2877, 0.638, 0.2511, 0.6058, 0.2561, 0.5669, 0.1478, 0.5819, 0.169, 0.613, 0.1287, 0.6276, 0.1091, 0.5888, 0.1336, 0.3882, 0.136, 0.4891, 0.0981, 0.5111, 0.05734, 0.4845, 0.1696, 0.6137, 0.1686, 0.6775, 0.09992, 0.6642, 0.1292, 0.6282, 0.2511, 0.6058, 0.2877, 0.638, 0.2313, 0.6687, 0.2141, 0.6166, 0.2141, 0.6166, 0.2313, 0.6687, 0.1686, 0.6775, 0.1696, 0.6137, 0.09542, 0.3798, 0.1336, 0.3882, 0.05734, 0.4845, 0.02383, 0.4671, 0.2671, 0.4104, 0.2454, 0.4423, 0.1557, 0.3823, 0.1928, 0.3639, 0.2454, 0.4423, 0.2198, 0.4842, 0.1832, 0.4808, 0.1557, 0.3823, 0.1557, 0.3823, 0.1821, 0.4811, 0.136, 0.4891, 0.1336, 0.3882, 0.0981, 0.5111, 0.1011, 0.5499, 0.04604, 0.5479, 0.05734, 0.4845, 0.1011, 0.5499, 0.1091, 0.5888, 0.06336, 0.6169, 0.04604, 0.5479, 0.1091, 0.5888, 0.1287, 0.6276, 0.09992, 0.6642, 0.06336, 0.6169, 0.136, 0.4891, 0.1406, 0.5351, 0.1011, 0.5499, 0.0981, 0.5111, 0.1406, 0.5351, 0.1478, 0.5819, 0.1091, 0.5888, 0.1011, 0.5499, 0.2198, 0.4842, 0.2471, 0.5256, 0.1937, 0.5347, 0.1832, 0.4808, 0.1821, 0.4811, 0.1926, 0.5347, 0.1406, 0.5351, 0.136, 0.4891, 0.2471, 0.5256, 0.2561, 0.5669, 0.2148, 0.5789, 0.1937, 0.5347, 0.1926, 0.5347, 0.1739, 0.572, 0.1478, 0.5819, 0.1406, 0.5351, 0.2561, 0.5669, 0.2511, 0.6058, 0.2141, 0.6166, 0.2148, 0.5789, 0.2148, 0.5789, 0.2141, 0.6166, 0.1696, 0.6137, 0.1884, 0.5842, 0.2454, 0.4423, 0.2895, 0.5019, 0.2471, 0.5256, 0.2198, 0.4842, 0.2895, 0.5019, 0.3033, 0.5709, 0.2561, 0.5669, 0.2471, 0.5256, 0.2671, 0.4104, 0.3271, 0.4832, 0.2895, 0.5019, 0.2454, 0.4423, 0.3271, 0.4832, 0.3487, 0.5737, 0.3033, 0.5709, 0.2895, 0.5019, 0.3487, 0.5737, 0.3169, 0.6592, 0.2877, 0.638, 0.3033, 0.5709, 0.06336, 0.6169, 0.09992, 0.6642, 0.08116, 0.6935, 0.02688, 0.6381, 0.04604, 0.5479, 0.06336, 0.6169, 0.02688, 0.6381, 0.0002498, 0.5472, 0.05734, 0.4845, 0.04604, 0.5479, 0.0002498, 0.5472, 0.02383, 0.4671, 0.2313, 0.6687, 0.2502, 0.714, 0.1631, 0.7232, 0.1686, 0.6775, 0.2877, 0.638, 0.3169, 0.6592, 0.2502, 0.714, 0.2313, 0.6687, 0.1686, 0.6775, 0.1631, 0.7232, 0.08116, 0.6935, 0.09992, 0.6642, 0.1369, 0.1984, 0.1365, 0.1985, 0.137, 0.1981, 0.137, 0.1982, 0.1366, 0.1981, 0.1368, 0.1979, 0.137, 0.1981, 0.137, 0.1982, 0.1374, 0.1983, 0.1369, 0.1984, 0.137, 0.1982, 0.137, 0.1982, 0.1368, 0.1979, 0.1374, 0.198, 0.137, 0.1982, 0.137, 0.1981, 0.5889, 0.7179, 0.563, 0.6971, 0.5719, 0.6956, 0.5921, 0.7087, 0.6124, 0.7053, 0.5889, 0.7179, 0.5921, 0.7087, 0.6036, 0.6983, 0.5881, 0.6629, 0.6162, 0.676, 0.6095, 0.6811, 0.5906, 0.6706, 0.563, 0.6745, 0.5881, 0.6629, 0.5906, 0.6706, 0.5757, 0.6816, 0.5921, 0.7087, 0.5946, 0.6924, 0.5954, 0.6929, 0.5957, 0.6935, 0.5906, 0.6706, 0.6095, 0.6811, 0.5954, 0.6908, 0.5944, 0.6904, 0.5757, 0.6816, 0.5906, 0.6706, 0.5944, 0.6904, 0.5938, 0.691, 0.5921, 0.7087, 0.5719, 0.6956, 0.5938, 0.6915, 0.5946, 0.6924, 0.5944, 0.6904, 0.5954, 0.6908, 0.5945, 0.6912, 0.5945, 0.6912, 0.5938, 0.691, 0.5944, 0.6904, 0.5945, 0.6912, 0.5945, 0.6912, 0.5946, 0.6924, 0.5938, 0.6915, 0.5945, 0.6912, 0.5945, 0.6912, 0.5952, 0.6921, 0.5946, 0.6924, 0.5945, 0.6912, 0.5945, 0.6912, 0.5945, 0.6912, 0.5945, 0.6912, 0.5945, 0.6912, 0.5945, 0.6912, 0.5945, 0.6912, 0.5945, 0.6912, 0.5945, 0.6912, 0.5945, 0.6912, 0.5945, 0.6912, 0.5945, 0.6912, 0.5945, 0.6912, 0.5945, 0.6912, 0.5945, 0.6912, 0.5945, 0.6912, 0.5945, 0.6912, 0.5945, 0.6912, 0.5945, 0.6912, 0.5945, 0.6912, 0.5945, 0.6912, 0.5945, 0.6912, 0.5945, 0.6912, 0.5945, 0.6912, 0.5945, 0.6912, 0.5945, 0.6912, 0.5938, 0.6915, 0.5938, 0.691, 0.5945, 0.6912, 0.5945, 0.6912, 0.5719, 0.6956, 0.5757, 0.6816, 0.5938, 0.691, 0.5938, 0.6915, 0.563, 0.6971, 0.563, 0.6745, 0.5757, 0.6816, 0.5719, 0.6956, 0.1365, 0.1985, 0.1366, 0.1981, 0.137, 0.1982, 0.137, 0.1981, 0.1349, 0.2156, 0.1299, 0.2095, 0.1366, 0.1981, 0.1365, 0.1985, 0.5945, 0.6912, 0.5945, 0.6912, 0.5945, 0.6912, 0.5945, 0.6912, 0.5954, 0.6908, 0.5952, 0.6921, 0.5945, 0.6912, 0.5945, 0.6912, 0.6036, 0.6983, 0.5921, 0.7087, 0.5957, 0.6935, 0.5965, 0.6929, 0.6162, 0.676, 0.6124, 0.7053, 0.6036, 0.6983, 0.6095, 0.6811, 0.1374, 0.198, 0.1374, 0.1983, 0.137, 0.1982, 0.137, 0.1982, 0.1136, 0.1933, 0.1392, 0.1962, 0.1374, 0.1983, 0.1374, 0.198, 0.5945, 0.6912, 0.5945, 0.6912, 0.5945, 0.6912, 0.5945, 0.6912, 0.5957, 0.6935, 0.5954, 0.6929, 0.5959, 0.6925, 0.5958, 0.6925, 0.5965, 0.6929, 0.5957, 0.6935, 0.5958, 0.6925, 0.5959, 0.6925, 0.5952, 0.6921, 0.5954, 0.6908, 0.5962, 0.6918, 0.5954, 0.6923, 0.5946, 0.6924, 0.5952, 0.6921, 0.5954, 0.6923, 0.5954, 0.6929, 0.5954, 0.6908, 0.6095, 0.6811, 0.5969, 0.6919, 0.5962, 0.6918, 0.6095, 0.6811, 0.6036, 0.6983, 0.5965, 0.6929, 0.5969, 0.6919, 0.5959, 0.6925, 0.5958, 0.6925, 0.5959, 0.6925, 0.5959, 0.6925, 0.5959, 0.6925, 0.5959, 0.6925, 0.5959, 0.6925, 0.5959, 0.6925, 0.5969, 0.6919, 0.5965, 0.6929, 0.5959, 0.6925, 0.5959, 0.6925, 0.5954, 0.6929, 0.5954, 0.6923, 0.5959, 0.6925, 0.5959, 0.6925, 0.5962, 0.6918, 0.5969, 0.6919, 0.5959, 0.6925, 0.5959, 0.6925, 0.5954, 0.6923, 0.5962, 0.6918, 0.5959, 0.6925, 0.5959, 0.6925, 0.1681, 0.1925, 0.1429, 0.2, 0.1392, 0.1962, 0.1136, 0.1933, 0.1681, 0.1925, 0.1392, 0.1962, 0.9091, 0.4111, 0.9079, 0.5409, 0.8655, 0.5343, 0.8498, 0.4276, 0.5012, 0.4651, 0.5283, 0.4982, 0.4619, 0.575, 0.5535, 0.4278, 0.6169, 0.44, 0.5857, 0.5401, 0.5283, 0.4982, 0.9079, 0.5409, 0.9395, 0.5549, 0.9318, 0.6797, 0.8269, 0.6738, 0.566, 0.2271, 0.6061, 0.2242, 0.6169, 0.316, 0.5759, 0.3167, 0.5759, 0.3167, 0.6169, 0.316, 0.6169, 0.44, 0.5535, 0.4278, 0.7463, 0.4105, 0.7524, 0.4411, 0.7129, 0.5104, 0.6174, 0.4937, 0.4872, 0.2289, 0.5263, 0.2304, 0.5327, 0.3164, 0.4878, 0.3148, 0.4878, 0.3148, 0.5327, 0.3164, 0.5211, 0.412, 0.4872, 0.4096, 0.7647, 0.3845, 0.7463, 0.4105, 0.6174, 0.4937, 0.6336, 0.4276, 0.3987, 0.2244, 0.4339, 0.2228, 0.4427, 0.3118, 0.4034, 0.308, 0.4034, 0.308, 0.4427, 0.3118, 0.4235, 0.4145, 0.3963, 0.4111, 0.4427, 0.3118, 0.4878, 0.3148, 0.4872, 0.4096, 0.4525, 0.4122, 0.4528, 0.4119, 0.4521, 0.4123, 0.4235, 0.4145, 0.4339, 0.2228, 0.4872, 0.2289, 0.4878, 0.3148, 0.4427, 0.3118, 0.7303, 0.6748, 0.7753, 0.5554, 0.8257, 0.5256, 0.8655, 0.5343, 0.8572, 0.8505, 0.8321, 0.8324, 0.8425, 0.8239, 0.8582, 0.838, 0.7647, 0.3845, 0.9091, 0.4111, 0.8498, 0.4276, 0.7463, 0.4105, 0.4872, 0.4096, 0.5211, 0.412, 0.5012, 0.4651, 0.4756, 0.4476, 0.4677, 0.4346, 0.4614, 0.3028, 0.4586, 0.3017, 0.4756, 0.4476, 0.4521, 0.404, 0.4692, 0.3023, 0.4655, 0.3023, 0.4589, 0.4487, 0.4756, 0.4476, 0.4586, 0.3017, 0.4538, 0.3052, 0.4872, 0.4096, 0.4411, 0.4605, 0.4589, 0.4487, 0.4756, 0.4476, 0.5012, 0.4651, 0.4677, 0.4346, 0.4756, 0.4476, 0.4589, 0.4487, 0.7771, 0.5053, 0.7771, 0.5053, 0.7771, 0.5053, 0.7772, 0.5053, 0.7772, 0.5053, 0.7771, 0.5053, 0.7771, 0.5052, 0.7772, 0.5052, 0.8655, 0.5343, 0.8257, 0.5256, 0.8192, 0.4562, 0.8498, 0.4276, 0.6325, 0.6278, 0.7338, 0.5437, 0.7753, 0.5554, 0.7303, 0.6748, 0.6174, 0.4937, 0.7129, 0.5104, 0.7338, 0.5437, 0.6325, 0.6278, 0.8498, 0.4276, 0.8192, 0.4562, 0.7524, 0.4411, 0.7463, 0.4105, 0.1335, 0.8402, 0.1448, 0.879, 0.108, 0.8962, 0.09672, 0.8916, 0.2001, 0.8402, 0.1777, 0.8694, 0.1448, 0.879, 0.1335, 0.8402, 0.7771, 0.5052, 0.7771, 0.5052, 0.7771, 0.5052, 0.7771, 0.5052, 0.7771, 0.5052, 0.7771, 0.5052, 0.7771, 0.5053, 0.7771, 0.5053, 0.7771, 0.5053, 0.7771, 0.5053, 0.7771, 0.5053, 0.7771, 0.5053, 0.7772, 0.5052, 0.7771, 0.5052, 0.7771, 0.5052, 0.7771, 0.5052, 0.8192, 0.4562, 0.7805, 0.4996, 0.7759, 0.4979, 0.7524, 0.4411, 0.7338, 0.5437, 0.7728, 0.51, 0.778, 0.5096, 0.7753, 0.5554, 0.7129, 0.5104, 0.7743, 0.5044, 0.7728, 0.51, 0.7338, 0.5437, 0.7524, 0.4411, 0.7759, 0.4979, 0.7743, 0.5044, 0.7129, 0.5104, 0.8257, 0.5256, 0.7811, 0.5066, 0.7805, 0.4996, 0.8192, 0.4562, 0.7753, 0.5554, 0.778, 0.5096, 0.7811, 0.5066, 0.8257, 0.5256, 0.7805, 0.4996, 0.7775, 0.5049, 0.7771, 0.5045, 0.7759, 0.4979, 0.7728, 0.51, 0.7768, 0.5058, 0.7772, 0.5057, 0.778, 0.5096, 0.7743, 0.5044, 0.7767, 0.5051, 0.7768, 0.5058, 0.7728, 0.51, 0.7759, 0.4979, 0.7771, 0.5045, 0.7767, 0.5051, 0.7743, 0.5044, 0.7811, 0.5066, 0.7774, 0.5055, 0.7775, 0.5049, 0.7805, 0.4996, 0.778, 0.5096, 0.7772, 0.5057, 0.7774, 0.5055, 0.7811, 0.5066, 0.7775, 0.5049, 0.7773, 0.505, 0.7771, 0.5049, 0.7771, 0.5045, 0.7773, 0.505, 0.7772, 0.5052, 0.7771, 0.5052, 0.7771, 0.5049, 0.7768, 0.5058, 0.777, 0.5055, 0.7772, 0.5055, 0.7772, 0.5057, 0.777, 0.5055, 0.7771, 0.5053, 0.7771, 0.5053, 0.7772, 0.5055, 0.7767, 0.5051, 0.7769, 0.5052, 0.777, 0.5055, 0.7768, 0.5058, 0.7769, 0.5052, 0.7771, 0.5052, 0.7771, 0.5053, 0.777, 0.5055, 0.7771, 0.5045, 0.7771, 0.5049, 0.7769, 0.5052, 0.7767, 0.5051, 0.7771, 0.5049, 0.7771, 0.5052, 0.7771, 0.5052, 0.7769, 0.5052, 0.7774, 0.5055, 0.7773, 0.5054, 0.7773, 0.505, 0.7775, 0.5049, 0.7773, 0.5054, 0.7772, 0.5053, 0.7772, 0.5052, 0.7773, 0.505, 0.7772, 0.5057, 0.7772, 0.5055, 0.7773, 0.5054, 0.7774, 0.5055, 0.7772, 0.5055, 0.7771, 0.5053, 0.7772, 0.5053, 0.7773, 0.5054, 0.1618, 0.9086, 0.114, 0.9163, 0.108, 0.8962, 0.1448, 0.879, 0.1931, 0.8907, 0.1618, 0.9086, 0.1448, 0.879, 0.1777, 0.8694, 0.1849, 0.9464, 0.1618, 0.9086, 0.1931, 0.8907, 0.2494, 0.8831, 0.1071, 0.9296, 0.114, 0.9163, 0.1618, 0.9086, 0.1849, 0.9464, 0.114, 0.9163, 0.0002498, 0.9311, 0.02379, 0.9109, 0.108, 0.8962, 0.2494, 0.8831, 0.1931, 0.8907, 0.1777, 0.8694, 0.2001, 0.8402, 0.0302, 0.9158, 0.02379, 0.9109, 0.0002498, 0.9311, 0.02177, 0.921, 0.1071, 0.9296, 0.02177, 0.921, 0.0002498, 0.9311, 0.114, 0.9163, 0.09672, 0.8916, 0.0302, 0.9158, 0.02177, 0.921, 0.1071, 0.9296, 0.108, 0.8962, 0.02379, 0.9109, 0.0302, 0.9158, 0.09672, 0.8916, 0.4411, 0.4605, 0.4292, 0.5591, 0.4112, 0.4751, 0.7756, 0.3618, 0.9395, 0.3403, 0.9091, 0.4111, 0.7647, 0.3845, 0.3666, 0.3056, 0.4034, 0.308, 0.3963, 0.4111, 0.3492, 0.4124, 0.3637, 0.2259, 0.3987, 0.2244, 0.4034, 0.308, 0.3666, 0.3056, 0.7756, 0.3618, 0.7647, 0.3845, 0.6336, 0.4276, 0.6497, 0.3503, 0.5327, 0.3164, 0.5759, 0.3167, 0.5535, 0.4278, 0.5211, 0.412, 0.5263, 0.2304, 0.566, 0.2271, 0.5759, 0.3167, 0.5327, 0.3164, 0.8655, 0.5343, 0.9079, 0.5409, 0.8269, 0.6738, 0.7303, 0.6748, 0.5211, 0.412, 0.5535, 0.4278, 0.5283, 0.4982, 0.5012, 0.4651, 0.9395, 0.3403, 0.9395, 0.5549, 0.9079, 0.5409, 0.9091, 0.4111, 0.3492, 0.4124, 0.3963, 0.4111, 0.4112, 0.4751, 0.366, 0.5097, 0.4292, 0.5591, 0.3997, 0.57, 0.366, 0.5097, 0.4112, 0.4751, 0.5283, 0.4982, 0.5857, 0.5401, 0.4816, 0.6624, 0.4619, 0.575, 0.4292, 0.5591, 0.4411, 0.4605, 0.5012, 0.4651, 0.4619, 0.575, 0.8381, 0.8594, 0.8257, 0.8536, 0.8321, 0.8324, 0.8572, 0.8505, 0.8582, 0.838, 0.8425, 0.8239, 0.8563, 0.8096, 0.8706, 0.8226, 0.4703, 0.8525, 0.4333, 0.8483, 0.4397, 0.8141, 0.476, 0.8048, 0.7135, 0.7242, 0.6978, 0.7687, 0.6606, 0.7489, 0.6693, 0.7031, 0.8321, 0.8324, 0.76, 0.8363, 0.7583, 0.8014, 0.7889, 0.7853, 0.3886, 0.7531, 0.3698, 0.7108, 0.4024, 0.6781, 0.4308, 0.7232, 0.4397, 0.8141, 0.4159, 0.7872, 0.4555, 0.7647, 0.476, 0.8048, 0.4159, 0.7872, 0.3886, 0.7531, 0.4308, 0.7232, 0.4555, 0.7647, 0.8257, 0.8536, 0.7593, 0.8594, 0.76, 0.8363, 0.8321, 0.8324, 0.4501, 0.9634, 0.4155, 0.9998, 0.3969, 0.9901, 0.4328, 0.947, 0.4328, 0.947, 0.3969, 0.9901, 0.374, 0.9329, 0.4057, 0.9218, 0.8425, 0.8239, 0.8321, 0.8324, 0.7889, 0.7853, 0.8241, 0.7599, 0.7583, 0.8014, 0.76, 0.8363, 0.7183, 0.8257, 0.7302, 0.7854, 0.7302, 0.7854, 0.7183, 0.8257, 0.6717, 0.8054, 0.6978, 0.7687, 0.6978, 0.7687, 0.6717, 0.8054, 0.6304, 0.7827, 0.6606, 0.7489, 0.7889, 0.7853, 0.7583, 0.8014, 0.7302, 0.7854, 0.7588, 0.7574, 0.7588, 0.7574, 0.7302, 0.7854, 0.6978, 0.7687, 0.7135, 0.7242, 0.4057, 0.9218, 0.374, 0.9329, 0.3735, 0.8827, 0.4237, 0.8857, 0.8241, 0.7599, 0.7889, 0.7853, 0.7588, 0.7574, 0.7957, 0.7203, 0.4237, 0.8857, 0.3735, 0.8827, 0.3902, 0.8246, 0.4333, 0.8483, 0.7957, 0.7203, 0.7588, 0.7574, 0.7135, 0.7242, 0.7492, 0.6802, 0.4333, 0.8483, 0.3902, 0.8246, 0.4159, 0.7872, 0.4397, 0.8141, 0.3902, 0.8246, 0.3492, 0.7842, 0.3886, 0.7531, 0.4159, 0.7872, 0.4328, 0.947, 0.4057, 0.9218, 0.4237, 0.8857, 0.4568, 0.9018, 0.4568, 0.9018, 0.4237, 0.8857, 0.4333, 0.8483, 0.4703, 0.8525, 0.4501, 0.9634, 0.4328, 0.947, 0.4568, 0.9018, 0.4816, 0.913, 0.4816, 0.913, 0.4568, 0.9018, 0.4703, 0.8525, 0.4986, 0.8569, 0.4986, 0.8569, 0.4703, 0.8525, 0.476, 0.8048, 0.4986, 0.8014, 0.6717, 0.8054, 0.6587, 0.8292, 0.6174, 0.8033, 0.6304, 0.7827, 0.7183, 0.8257, 0.7106, 0.8524, 0.6587, 0.8292, 0.6717, 0.8054, 0.76, 0.8363, 0.7593, 0.8594, 0.7106, 0.8524, 0.7183, 0.8257, 0.4555, 0.7647, 0.4308, 0.7232, 0.4554, 0.706, 0.4833, 0.7518, 0.476, 0.8048, 0.4555, 0.7647, 0.4833, 0.7518, 0.4986, 0.8014, 0.4308, 0.7232, 0.4024, 0.6781, 0.4221, 0.6629, 0.4554, 0.706, 0.4692, 0.3023, 0.448, 0.02431, 0.4537, 0.01644, 0.4655, 0.3023, 0.4614, 0.3028, 0.4479, 0.01146, 0.4422, 0.0002498, 0.4586, 0.3017, 0.4616, 0.3081, 0.4465, 0.02782, 0.448, 0.02431, 0.4692, 0.3023, 0.4586, 0.3017, 0.4422, 0.0002498, 0.443, 0.01748, 0.4538, 0.3052, 0.4991, 0.7848, 0.5108, 0.7632, 0.5298, 0.7552, 0.5351, 0.7595, 0.4991, 0.7448, 0.5076, 0.7439, 0.5108, 0.7632, 0.4991, 0.7848, 0.53, 0.7299, 0.5277, 0.7316, 0.5158, 0.7311, 0.514, 0.7278, 0.5369, 0.7429, 0.5318, 0.742, 0.5277, 0.7316, 0.53, 0.7299, 0.5108, 0.7632, 0.5185, 0.7401, 0.5223, 0.7359, 0.5255, 0.7326, 0.5277, 0.7316, 0.5282, 0.7281, 0.5265, 0.7296, 0.5158, 0.7311, 0.5318, 0.742, 0.5274, 0.7293, 0.5282, 0.7281, 0.5277, 0.7316, 0.5108, 0.7632, 0.5255, 0.7326, 0.5297, 0.7315, 0.5298, 0.7552, 0.5282, 0.7281, 0.5475, 0.6895, 0.551, 0.6862, 0.5265, 0.7296, 0.5274, 0.7293, 0.5491, 0.6873, 0.5475, 0.6895, 0.5282, 0.7281, 0.5255, 0.7326, 0.5512, 0.6838, 0.5499, 0.6885, 0.5297, 0.7315, 0.528, 0.7306, 0.5547, 0.679, 0.5512, 0.6838, 0.5255, 0.7326, 0.5512, 0.6838, 0.5579, 0.6755, 0.5526, 0.6855, 0.5499, 0.6885, 0.5547, 0.679, 0.5625, 0.6629, 0.5579, 0.6755, 0.5512, 0.6838, 0.5475, 0.6895, 0.5495, 0.6846, 0.5544, 0.6744, 0.551, 0.6862, 0.5491, 0.6873, 0.5504, 0.6862, 0.5495, 0.6846, 0.5475, 0.6895, 0.5544, 0.6744, 0.5495, 0.6846, 0.5504, 0.6862, 0.5625, 0.6629, 0.5499, 0.6885, 0.5526, 0.6855, 0.5504, 0.6862, 0.5491, 0.6873, 0.5297, 0.7315, 0.5499, 0.6885, 0.5491, 0.6873, 0.5274, 0.7293, 0.5298, 0.7552, 0.5297, 0.7315, 0.5274, 0.7293, 0.5318, 0.742, 0.5351, 0.7595, 0.5298, 0.7552, 0.5318, 0.742, 0.5369, 0.7429, 0.4655, 0.3023, 0.4537, 0.01644, 0.4479, 0.01146, 0.4614, 0.3028, 0.4589, 0.4487, 0.4655, 0.3023, 0.4614, 0.3028, 0.4677, 0.4346, 0.551, 0.6862, 0.5544, 0.6744, 0.5625, 0.6629, 0.5547, 0.679, 0.5265, 0.7296, 0.551, 0.6862, 0.5547, 0.679, 0.528, 0.7306, 0.5076, 0.7439, 0.5191, 0.7386, 0.5185, 0.7401, 0.5108, 0.7632, 0.514, 0.7278, 0.5158, 0.7311, 0.5076, 0.7439, 0.4991, 0.7448, 0.4538, 0.3052, 0.443, 0.01748, 0.4465, 0.02782, 0.4574, 0.3066, 0.5579, 0.6755, 0.5625, 0.6629, 0.5504, 0.6862, 0.5526, 0.6855, 0.5185, 0.7401, 0.5255, 0.7331, 0.5255, 0.733, 0.5223, 0.7359, 0.5191, 0.7386, 0.5261, 0.7329, 0.5255, 0.7331, 0.5185, 0.7401, 0.528, 0.7306, 0.5253, 0.7329, 0.5237, 0.7339, 0.5265, 0.7296, 0.5255, 0.7326, 0.5223, 0.7359, 0.5253, 0.7329, 0.528, 0.7306, 0.5265, 0.7296, 0.5237, 0.7339, 0.5204, 0.7369, 0.5158, 0.7311, 0.5158, 0.7311, 0.5204, 0.7369, 0.5191, 0.7386, 0.5076, 0.7439, 0.5261, 0.7329, 0.5255, 0.7333, 0.5255, 0.733, 0.5255, 0.7331, 0.5257, 0.7335, 0.5257, 0.7334, 0.5255, 0.7333, 0.5261, 0.7329, 0.5204, 0.7369, 0.5257, 0.7335, 0.5261, 0.7329, 0.5191, 0.7386, 0.5223, 0.7359, 0.5255, 0.733, 0.5255, 0.7333, 0.5253, 0.7329, 0.5237, 0.7339, 0.5257, 0.7334, 0.5257, 0.7335, 0.5204, 0.7369, 0.5253, 0.7329, 0.5255, 0.7333, 0.5257, 0.7334, 0.5237, 0.7339, 0.4411, 0.4605, 0.4112, 0.4751, 0.4589, 0.4487, 0.4235, 0.4145, 0.4589, 0.4487, 0.4112, 0.4751, 0.3963, 0.4111, 0.4521, 0.404, 0.4678, 0.4065, 0.4681, 0.4065, 0.4872, 0.4096, 0.4538, 0.3052, 0.4692, 0.3023, 0.0, 0.0, 0.0, 0.0, 0.0, 0.0, 0.0, 0.0, 0.4521, 0.4123, 0.4528, 0.4119, 0.4525, 0.4122, 0.0, 0.0, 0.0, 0.0, 0.0, 0.0, 0.0, 0.0])
me_cube.materials.append(mat_material)
me_cube.use_remesh_preserve_volume = False
me_cube.use_remesh_preserve_attributes = False
me_cube.use_mirror_vertex_groups = False
me_cube.update()
arm_metarig = bpy.data.armatures.new('metarig')  # bones are not reproduced

# ---- objects
ob_metarig = bpy.data.objects.new('metarig', arm_metarig)
ob_man = bpy.data.objects.new('man', me_cube)
ob_lamp_003 = bpy.data.objects.new('Lamp.003', light_lamp_003)
ob_lamp_002 = bpy.data.objects.new('Lamp.002', light_lamp_002)
ob_lamp_001 = bpy.data.objects.new('Lamp.001', light_lamp_001)
ob_lamp = bpy.data.objects.new('Lamp', light_lamp)
ob_camera = bpy.data.objects.new('Camera', cam_camera)

# ---- transforms, parenting, visibility, modifiers, constraints
ob_metarig.location = (0.09129, -0.07928, -0.1023)
ob_metarig.scale = (8.174, 8.174, 8.174)
ob_metarig.show_in_front = True
ob_metarig.lineart.crease_threshold = 0.0
ob_man.parent = ob_metarig
ob_man.matrix_parent_inverse = Matrix(((0.1223, 0.0, 0.0, -0.01117), (0.0, 0.1223, 0.0, 0.009699), (0.0, 0.0, 0.1223, 0.989), (0.0, 0.0, 0.0, 1.0)))
ob_man.location = (0.09129, -0.07928, -8.084)
ob_man.lock_rotations_4d = False
ob_man.empty_display_type = 'ARROWS'
ob_man.lineart.crease_threshold = 0.0
_vg = ob_man.vertex_groups.new(name='spine')
for _i, _w in zip([2, 4, 10, 18, 19, 20, 22, 35, 36, 38, 81, 85, 88, 181, 185, 189, 202, 205, 248, 252, 255], [0.2511, 0.3234, 0.06284, 0.0476, 0.5468, 0.07719, 0.1519, 0.2002, 0.005583, 0.01954, 0.3089, 0.1924, 0.0753, 0.2511, 0.05904, 0.08562, 0.2009, 0.04419, 0.3082, 0.1865, 0.08165]): _vg.add([_i], _w, 'REPLACE')
_vg = ob_man.vertex_groups.new(name='spine.001')
for _i, _w in zip([0, 6, 9, 10, 11, 12, 14, 15, 16, 17, 18, 19, 23, 24, 80, 83, 84, 85, 86, 87, 89, 184, 185, 187, 192, 251, 252, 253, 254], [0.005152, 0.09629, 0.6832, 0.08959, 0.01457, 0.2268, 0.06004, 0.4308, 0.4136, 0.09724, 0.7955, 0.1051, 0.04729, 0.4445, 0.06191, 0.01854, 0.3975, 0.1036, 0.792, 0.05983, 0.03276, 0.5644, 0.07629, 0.07565, 0.1968, 0.1061, 0.09412, 0.7525, 0.04609]): _vg.add([_i], _w, 'REPLACE')
_vg = ob_man.vertex_groups.new(name='spine.002')
for _i, _w in zip([5, 7, 8, 9, 11, 12, 14, 15, 16, 17, 18, 24, 84, 86, 87, 89, 186, 187, 251, 254, 256], [0.04274, 0.02118, 0.006107, 0.09668, 0.05663, 0.1863, 0.4733, 0.425, 0.05311, 0.4646, 0.0506, 0.2891, 0.3925, 0.03826, 0.09395, 0.1407, 0.02359, 0.01615, 0.109, 0.07763, 0.1122]): _vg.add([_i], _w, 'REPLACE')
_vg = ob_man.vertex_groups.new(name='spine.003')
for _i, _w in zip([3, 5, 7, 17, 21, 26, 82, 87, 90, 91, 92, 93, 94, 95, 96, 123, 190, 194, 249, 254, 257, 258, 259], [0.0171, 0.736, 0.05949, 0.08227, 0.06381, 0.22, 0.05468, 0.01482, 0.9019, 0.9122, 0.9101, 0.8879, 0.06287, 0.1064, 0.08093, 0.0006153, 0.07495, 0.2102, 0.0473, 0.003236, 0.88, 0.8843, 0.07338]): _vg.add([_i], _w, 'REPLACE')
_vg = ob_man.vertex_groups.new(name='shoulder.L')
for _i, _w in zip([1, 3, 5, 7, 11, 14, 17, 25, 26, 27, 82, 87, 89, 90, 249, 256], [0.7162, 0.07204, 0.09257, 0.1176, 0.07168, 0.06016, 0.00113, 0.01584, 0.4205, 0.0623, 0.8067, 0.02358, 0.1126, 0.05591, 0.0651, 0.02784]): _vg.add([_i], _w, 'REPLACE')
_vg = ob_man.vertex_groups.new(name='upper_arm.L')
for _i, _w in zip([1, 3, 5, 8, 9, 11, 12, 14, 17, 24, 25, 26, 27, 28, 29, 30, 31, 32, 33, 82, 87, 89, 153, 154, 160, 161], [0.2118, 0.8427, 0.04847, 0.2523, 0.00365, 0.2579, 0.001515, 0.03255, 0.02051, 0.0356, 0.8395, 0.2147, 0.9198, 0.9746, 0.8301, 0.9157, 0.2291, 0.5298, 0.9328, 0.003344, 0.07409, 0.1105, 0.9452, 0.4743, 0.9726, 0.983]): _vg.add([_i], _w, 'REPLACE')
_vg = ob_man.vertex_groups.new(name='forearm.L')
for _i, _w in zip([30, 31, 32, 33, 133, 134, 135, 136, 137, 138, 139, 140, 153, 154, 155, 156, 160, 162], [0.08193, 0.7699, 0.4693, 0.06497, 0.1034, 0.8735, 0.8485, 0.09036, 0.03225, 0.2791, 0.2767, 0.03641, 0.006023, 0.5254, 0.9171, 0.3089, 0.006755, 0.02525]): _vg.add([_i], _w, 'REPLACE')
_vg = ob_man.vertex_groups.new(name='hand.L')
for _i, _w in zip([134, 135, 137, 138, 139, 140, 141, 142, 143, 144, 145, 146, 147, 148, 149, 150, 151, 152, 155, 156, 157, 158, 159, 164, 165, 166, 167, 169], [0.03512, 0.03975, 0.06829, 0.633, 0.6165, 0.03658, 0.8187, 0.9642, 0.9166, 0.1929, 0.9777, 0.9956, 0.987, 0.9443, 0.9799, 0.9879, 0.9858, 0.9761, 0.03681, 0.652, 0.9629, 0.9953, 0.9877, 0.1666, 0.969, 0.9766, 0.023, 0.0679]): _vg.add([_i], _w, 'REPLACE')
_vg = ob_man.vertex_groups.new(name='forearm.L.001')
for _i, _w in zip([133, 134, 135, 136, 137, 138, 139, 140, 141, 142, 143, 144, 148, 155, 156, 157, 162, 163, 164, 165, 167, 168, 169, 170, 171, 172, 173, 174, 175, 176, 177, 178], [0.8837, 0.08362, 0.1052, 0.8968, 0.8897, 0.0877, 0.1062, 0.9123, 0.1786, 0.002819, 0.0771, 0.8051, 0.05562, 0.02651, 0.02725, 0.0009801, 0.9516, 0.9624, 0.8327, 0.01211, 0.96, 0.9848, 0.9309, 0.9835, 0.9831, 0.9988, 0.9981, 0.9997, 1.0, 0.9995, 1.002, 1.001]): _vg.add([_i], _w, 'REPLACE')
_vg = ob_man.vertex_groups.new(name='shoulder.R')
for _i, _w in zip([7, 14, 82, 89, 180, 182, 183, 186, 193, 194, 195, 196, 249, 254, 256, 257, 258], [0.7525, 0.14, 0.07029, 0.03413, 0.8614, 0.9575, 0.007245, 0.09529, 0.03028, 0.5505, 0.06914, 0.03226, 0.8308, 0.03238, 0.1206, 0.0732, 0.02669]): _vg.add([_i], _w, 'REPLACE')
_vg = ob_man.vertex_groups.new(name='upper_arm.R')
for _i, _w in zip([180, 182, 183, 184, 186, 192, 193, 194, 195, 196, 197, 198, 199, 200, 254, 256, 306, 307, 313, 331, 332, 333], [0.09812, 0.008053, 0.7274, 0.05252, 0.2127, 0.05053, 0.7179, 0.09284, 0.9138, 0.9316, 0.8411, 0.2523, 0.5234, 0.5205, 0.1017, 0.08704, 0.9696, 0.7881, 0.6197, 0.4031, 0.3974, 0.4004]): _vg.add([_i], _w, 'REPLACE')
_vg = ob_man.vertex_groups.new(name='forearm.R')
for _i, _w in zip([197, 198, 199, 200, 307, 313], [0.1546, 0.7444, 0.4747, 0.4775, 0.2112, 0.3683]): _vg.add([_i], _w, 'REPLACE')
_vg = ob_man.vertex_groups.new(name='hand.R')
for _i, _w in zip([286, 287, 288, 289, 290, 291, 292, 293, 294, 295, 296, 297, 298, 299, 300, 301, 302, 303, 304, 305, 308, 309, 310, 311, 312, 316, 317, 318, 319, 320, 321, 322, 324], [0.0476, 0.4801, 0.474, 0.03888, 0.07286, 0.7253, 0.7231, 0.06598, 0.9093, 0.9675, 0.9765, 0.9362, 0.9978, 0.998, 0.9976, 0.9969, 0.9989, 0.9987, 0.9986, 0.9988, 0.501, 0.7692, 0.9762, 0.999, 0.9987, 0.7866, 0.9998, 0.999, 0.001794, 0.003001, 0.05075, 0.06282, 0.07613]): _vg.add([_i], _w, 'REPLACE')
_vg = ob_man.vertex_groups.new(name='forearm.R.001')
for _i, _w in zip([286, 287, 288, 289, 290, 291, 292, 293, 294, 295, 297, 308, 309, 314, 315, 316, 319, 320, 321, 322, 323, 324, 325, 326, 327, 328, 329, 330], [0.9492, 0.5186, 0.524, 0.9531, 0.9264, 0.2741, 0.2761, 0.9333, 0.09067, 0.01499, 0.06376, 0.4971, 0.2301, 0.978, 0.9782, 0.2134, 0.974, 0.9734, 0.9492, 0.9372, 0.9871, 0.9239, 0.9976, 0.9996, 0.9944, 0.9958, 1.0, 0.9974]): _vg.add([_i], _w, 'REPLACE')
_vg = ob_man.vertex_groups.new(name='breast.L')
for _i, _w in zip([1, 3, 5, 8, 9, 11, 12, 14, 15, 17, 18, 24, 25, 26, 29, 82, 84, 86, 87, 89], [0.01713, 0.04613, 0.04486, 0.6597, 0.08048, 0.5549, 0.4615, 0.2016, 0.06119, 0.2802, 0.02438, 0.1284, 0.09177, 0.1041, 0.1306, 0.006428, 0.1223, 0.05522, 0.6929, 0.5348]): _vg.add([_i], _w, 'REPLACE')
_vg = ob_man.vertex_groups.new(name='breast.R')
for _i, _w in zip([180, 183, 184, 186, 187, 188, 191, 192, 193, 194, 196, 249, 251, 253, 254, 256, 331, 332, 333], [0.02595, 0.1991, 0.2337, 0.6163, 0.7503, 0.003295, 0.03013, 0.607, 0.2109, 0.1062, 0.005726, 0.01197, 0.6497, 0.1157, 0.6949, 0.606, 0.5335, 0.5389, 0.5359]): _vg.add([_i], _w, 'REPLACE')
_vg = ob_man.vertex_groups.new(name='spine.004')
for _i, _w in zip([21, 91, 92, 93, 94, 95, 96, 97, 98, 99, 100, 101, 102, 103, 104, 105, 106, 107, 108, 109, 110, 111, 112, 113, 114, 115, 116, 117, 118, 119, 120, 121, 122, 123, 124, 125, 126, 127, 128, 129, 130, 131, 132, 190, 257, 258, 259, 260, 261, 262, 263, 264, 265, 266, 267, 268, 269, 270, 271, 272, 273, 274, 275, 276, 277, 278, 279, 280, 281, 282, 283, 284, 285], [0.9335, 0.05189, 0.06804, 0.09372, 0.9354, 0.8909, 0.9173, 0.9888, 0.9987, 0.9876, 0.999, 0.9818, 0.9992, 0.9979, 0.9954, 0.9845, 0.9857, 0.9993, 0.9992, 0.9975, 0.9949, 0.9801, 0.9989, 0.9997, 0.9997, 0.9925, 0.9973, 0.9949, 0.9944, 0.9983, 0.9981, 0.9938, 0.9978, 0.9741, 0.9991, 0.9744, 0.9988, 0.9998, 0.9997, 0.991, 0.9969, 0.9924, 0.9974, 0.9213, 0.01439, 0.06761, 0.9238, 0.9871, 0.9985, 0.9877, 0.9988, 0.9802, 0.9991, 0.9976, 0.9948, 0.9814, 0.9829, 0.9991, 0.999, 0.9971, 0.9942, 0.9782, 0.9988, 0.9997, 0.9996, 0.9918, 0.997, 0.9939, 0.9933, 0.998, 0.9978, 0.9933, 0.9975]): _vg.add([_i], _w, 'REPLACE')
_vg = ob_man.vertex_groups.new(name='pelvis.L')
for _i, _w in zip([0, 2, 4, 6, 9, 10, 12, 13, 15, 16, 18, 19, 20, 22, 23, 24, 34, 35, 36, 37, 38, 39, 80, 81, 83, 84, 85, 86, 88, 179, 181, 189, 202, 205, 247, 248, 250, 252, 255], [0.4173, 0.3031, 0.3311, 0.4904, 0.07961, 0.6655, 0.08403, 0.8839, 0.05369, 0.4509, 0.03346, 0.2516, 0.3235, 0.4404, 0.7782, 0.07609, 0.1607, 0.2492, 0.1156, 0.09588, 0.1195, 0.07194, 0.5072, 0.3264, 0.9271, 0.06363, 0.5799, 0.05796, 0.4488, 0.05306, 0.2425, 0.0906, 0.1938, 0.05, 0.1021, 0.3004, 0.02872, 0.03391, 0.09565]): _vg.add([_i], _w, 'REPLACE')
_vg = ob_man.vertex_groups.new(name='pelvis.R')
for _i, _w in zip([2, 4, 6, 19, 20, 22, 35, 38, 80, 81, 85, 88, 179, 181, 184, 185, 187, 188, 189, 191, 192, 201, 202, 203, 204, 205, 206, 247, 248, 250, 251, 252, 253, 255], [0.2422, 0.3137, 0.05755, 0.05466, 0.07739, 0.1472, 0.1925, 0.01952, 0.02569, 0.3012, 0.03681, 0.07866, 0.4124, 0.3071, 0.09952, 0.6814, 0.0942, 0.9154, 0.3408, 0.8052, 0.1063, 0.176, 0.255, 0.1005, 0.09203, 0.1587, 0.05497, 0.4954, 0.3279, 0.892, 0.08858, 0.5959, 0.06511, 0.4521]): _vg.add([_i], _w, 'REPLACE')
_vg = ob_man.vertex_groups.new(name='thigh.L')
for _i, _w in zip([0, 2, 4, 6, 10, 13, 16, 19, 20, 22, 23, 34, 35, 36, 37, 38, 39, 46, 47, 48, 49, 50, 51, 52, 53, 54, 55, 56, 57, 58, 60, 62, 65, 67, 69, 80, 81, 85, 88], [0.5229, 0.1939, 0.01032, 0.3463, 0.1521, 0.06246, 0.06263, 0.004677, 0.5161, 0.259, 0.1244, 0.8115, 0.3487, 0.8206, 0.8925, 0.8076, 0.9121, 0.9875, 0.9891, 0.9916, 0.9829, 0.969, 0.9953, 0.8765, 0.8062, 0.9022, 0.8562, 0.8566, 0.8251, 0.1415, 0.2236, 0.1029, 0.2033, 0.2026, 0.2579, 0.3823, 0.05934, 0.06483, 0.3851]): _vg.add([_i], _w, 'REPLACE')
_vg = ob_man.vertex_groups.new(name='shin.L')
for _i, _w in zip([40, 41, 42, 43, 44, 45, 52, 53, 54, 55, 56, 57, 58, 59, 60, 61, 62, 63, 64, 65, 66, 67, 68, 69, 71, 72, 74, 75], [0.04365, 0.8662, 0.8699, 0.05156, 0.893, 0.8969, 0.1232, 0.1933, 0.09773, 0.1432, 0.1429, 0.1736, 0.8579, 0.9875, 0.7758, 0.9763, 0.8968, 0.9947, 0.9471, 0.7942, 0.9438, 0.7948, 0.9746, 0.7412, 0.08895, 0.07963, 0.0699, 0.08577]): _vg.add([_i], _w, 'REPLACE')
_vg = ob_man.vertex_groups.new(name='foot.L')
for _i, _w in zip([40, 43, 44, 45, 64, 66, 70, 73, 74, 75, 76, 77, 78, 79], [0.938, 0.9337, 0.05939, 0.06238, 0.03029, 0.03922, 0.9152, 0.9068, 0.07756, 0.1156, 0.1175, 0.07549, 0.0765, 0.05126]): _vg.add([_i], _w, 'REPLACE')
_vg = ob_man.vertex_groups.new(name='toe.L')
for _i, _w in zip([73, 76, 77, 78, 79], [0.003677, 0.8752, 0.9195, 0.9182, 0.9452]): _vg.add([_i], _w, 'REPLACE')
_vg = ob_man.vertex_groups.new(name='IkTarget.L')
for _i, _w in zip([41, 42, 44, 45, 70, 71, 72, 73, 74, 75], [0.1196, 0.1152, 0.04355, 0.02985, 0.05251, 0.9001, 0.9074, 0.05758, 0.8507, 0.7953]): _vg.add([_i], _w, 'REPLACE')
_vg = ob_man.vertex_groups.new(name='thigh.R')
for _i, _w in zip([179, 181, 185, 188, 189, 191, 201, 202, 203, 204, 205, 206, 213, 214, 215, 216, 217, 218, 219, 220, 221, 222, 223, 224, 225, 227, 229, 232, 234, 236, 247, 248, 250, 252, 255], [0.5154, 0.1903, 0.149, 0.04014, 0.4801, 0.1124, 0.7871, 0.3416, 0.8455, 0.897, 0.7418, 0.9345, 0.9836, 0.9875, 0.9915, 0.9829, 0.9657, 0.9965, 0.8777, 0.8061, 0.9013, 0.8563, 0.8564, 0.8247, 0.1389, 0.2244, 0.1054, 0.2027, 0.2029, 0.2568, 0.3795, 0.05932, 0.01314, 0.06229, 0.3663]): _vg.add([_i], _w, 'REPLACE')
_vg = ob_man.vertex_groups.new(name='shin.R')
for _i, _w in zip([207, 208, 209, 210, 211, 212, 219, 220, 221, 222, 223, 224, 225, 226, 227, 228, 229, 230, 231, 232, 233, 234, 235, 236, 238, 239, 241, 242], [0.04288, 0.8667, 0.8693, 0.05231, 0.896, 0.8941, 0.1219, 0.1935, 0.09864, 0.143, 0.1431, 0.1738, 0.8605, 0.9879, 0.7749, 0.9762, 0.8943, 0.9944, 0.9472, 0.7948, 0.9438, 0.7945, 0.9748, 0.7422, 0.08911, 0.07947, 0.07087, 0.08438]): _vg.add([_i], _w, 'REPLACE')
_vg = ob_man.vertex_groups.new(name='foot.R')
for _i, _w in zip([207, 210, 211, 212, 231, 233, 237, 240, 241, 242, 243, 244, 245, 246], [0.9384, 0.9325, 0.05782, 0.06395, 0.0302, 0.03914, 0.9165, 0.905, 0.07842, 0.1139, 0.09323, 0.07507, 0.05572, 0.05553]): _vg.add([_i], _w, 'REPLACE')
_vg = ob_man.vertex_groups.new(name='toe.R')
for _i, _w in zip([240, 243, 244, 245, 246], [0.004627, 0.901, 0.9199, 0.9404, 0.9406]): _vg.add([_i], _w, 'REPLACE')
_vg = ob_man.vertex_groups.new(name='IKTarget.R')
for _i, _w in zip([208, 209, 211, 212, 237, 238, 239, 240, 241, 242], [0.1193, 0.1155, 0.0408, 0.03233, 0.05135, 0.8999, 0.9077, 0.05874, 0.8488, 0.7984]): _vg.add([_i], _w, 'REPLACE')
_m = ob_man.modifiers.new('Armature', 'ARMATURE')
_m.object = ob_metarig
_m = ob_man.modifiers.new('Auto Smooth', 'NODES')
_m.node_group = ng_auto_smooth
_gi = [s.identifier for s in ng_auto_smooth.interface.items_tree if s.item_type == 'SOCKET' and s.in_out == 'INPUT']
_m[_gi[1]] = 3.142  # Angle
ob_lamp_003.location = (5.169, -16.4, 5.904)
ob_lamp_003.rotation_euler = (0.6503, -3.086, 5.988)
ob_lamp_003.lock_rotations_4d = False
ob_lamp_003.empty_display_type = 'ARROWS'
ob_lamp_003.color = (0.0, 0.0, 0.0, 0.0)
ob_lamp_003.lineart.crease_threshold = 0.0
ob_lamp_002.location = (-8.881, 4.358, 5.904)
ob_lamp_002.rotation_euler = (0.6503, 0.05522, 9.72)
ob_lamp_002.lock_rotations_4d = False
ob_lamp_002.empty_display_type = 'ARROWS'
ob_lamp_002.color = (0.0, 0.0, 0.0, 0.0)
ob_lamp_002.lineart.crease_threshold = 0.0
ob_lamp_001.location = (3.15, -13.04, 5.904)
ob_lamp_001.rotation_euler = (0.6503, 0.05522, 5.008)
ob_lamp_001.lock_rotations_4d = False
ob_lamp_001.empty_display_type = 'ARROWS'
ob_lamp_001.color = (0.0, 0.0, 0.0, 0.0)
ob_lamp_001.lineart.crease_threshold = 0.0
ob_lamp.location = (17.56, 1.005, 5.904)
ob_lamp.rotation_euler = (0.6503, -3.086, 1.275)
ob_lamp.lock_rotations_4d = False
ob_lamp.empty_display_type = 'ARROWS'
ob_lamp.color = (0.0, 0.0, 0.0, 0.0)
ob_lamp.lineart.crease_threshold = 0.0
ob_camera.location = (7.481, -6.508, 5.344)
ob_camera.rotation_euler = (1.109, 0.0, 0.8149)
ob_camera.lock_rotations_4d = False
ob_camera.empty_display_type = 'ARROWS'
ob_camera.color = (0.0, 0.0, 0.0, 0.0)
ob_camera.display_type = 'WIRE'
ob_camera.lineart.crease_threshold = 0.0

# ---- collection membership
col_collection_1.objects.link(ob_metarig)
col_collection_1.objects.link(ob_man)
col_collection_1.objects.link(ob_lamp_003)
col_collection_1.objects.link(ob_lamp_002)
col_collection_1.objects.link(ob_lamp_001)
col_collection_1.objects.link(ob_lamp)
col_collection_1.objects.link(ob_camera)

# ---- scene / render settings (as saved in the file)
scene.camera = ob_camera
scene.frame_start = 0; scene.frame_end = 31; scene.frame_set(1)
scene.render.engine = 'BLENDER_EEVEE_NEXT'
scene.render.resolution_percentage = 50
scene.render.dither_intensity = 0.0
scene.cycles.use_denoising = False
scene.cycles.samples = 128
scene.cycles.sampling_pattern = 'TABULATED_SOBOL'
scene.cycles.use_adaptive_sampling = False
scene.cycles.use_light_tree = False
scene.cycles.blur_glossy = 0.0
scene.cycles.sample_clamp_indirect = 0.0
scene.view_settings.view_transform = 'Standard'
bpy.context.view_layer.update()
